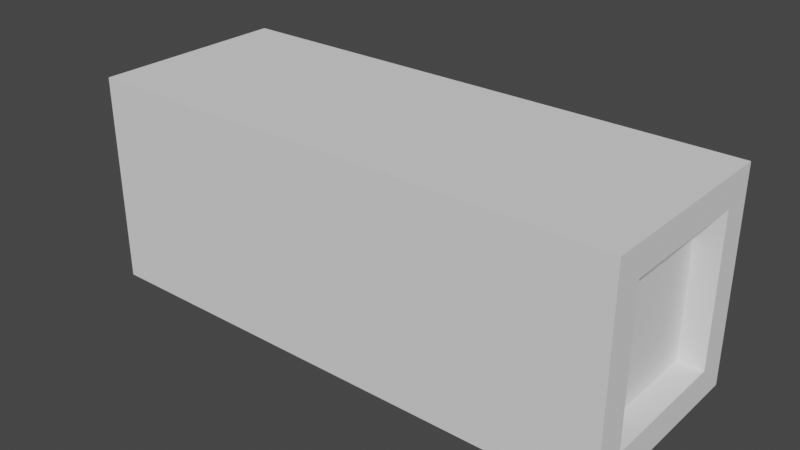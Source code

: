 # Source: box_on.blend  (saved by Blender 2.93.21; exported with 4.5.12 LTS)
import bpy
from mathutils import Matrix  # noqa: F401  (used for matrix-valued properties, if any)

bpy.ops.wm.read_factory_settings(use_empty=True)
scene = bpy.context.scene
scene.name = 'Scene'

# ---- collections
col_collection = bpy.data.collections.new('Collection'); scene.collection.children.link(col_collection)

# ---- world
world_world = bpy.data.worlds.new('World'); scene.world = world_world
world_world.use_nodes = True; world_world.node_tree.nodes.clear()
_N = world_world.node_tree.nodes; _L = world_world.node_tree.links
n0 = _N.new('ShaderNodeOutputWorld'); n0.name = 'World Output'; n0.location = (300, 300)
n1 = _N.new('ShaderNodeBackground'); n1.name = 'Background'; n1.location = (10, 300)
n1.inputs[0].default_value = (0.05088, 0.05088, 0.05088, 1.0)
_L.new(n1.outputs[0], n0.inputs[0])
n0.is_active_output = True
world_world.color = (0.05088, 0.05088, 0.05088)
world_world.use_sun_shadow = False
world_world.sun_shadow_jitter_overblur = 0.0

# ---- meshes
me_065 = bpy.data.meshes.new('Куб.065')
me_065.from_pydata([(-4.402, -0.6981, -0.6981), (-4.402, -0.6981, 0.801), (-4.402, 0.6981, -0.6981), (-4.402, 0.6981, 0.801), (1.0, -0.6981, -0.6981), (1.0, -0.6981, 0.801), (1.0, 0.6981, -0.6981), (1.0, 0.6981, 0.801), (-4.402, 1.0, -1.0), (-4.402, -1.0, -1.0), (-4.402, -1.0, 1.103), (-4.402, 1.0, 1.103), (1.0, 1.0, 1.103), (1.0, 1.0, -1.0), (1.0, -1.0, -1.0), (1.0, -1.0, 1.103), (-4.149, 0.6981, -0.6981), (-4.149, -0.6981, -0.6981), (-4.149, -0.6981, 0.801), (-4.149, 0.6981, 0.801), (0.7473, 0.6981, 0.801), (0.7473, 0.6981, -0.6981), (0.7473, -0.6981, -0.6981), (0.7473, -0.6981, 0.801)], [], [(7, 5, 23, 20), (8, 11, 12, 13), (0, 1, 18, 17), (14, 15, 10, 9), (8, 13, 14, 9), (12, 11, 10, 15), (0, 2, 8, 9), (1, 0, 9, 10), (3, 1, 10, 11), (2, 3, 11, 8), (7, 6, 13, 12), (6, 4, 14, 13), (5, 7, 12, 15), (4, 5, 15, 14), (17, 18, 19, 16), (21, 20, 23, 22), (6, 7, 20, 21), (1, 3, 19, 18), (2, 0, 17, 16), (5, 4, 22, 23), (4, 6, 21, 22), (3, 2, 16, 19)])
_uv = me_065.uv_layers.new(name='UVКарта')
_uv.uv.foreach_set('vector', [0.5891, 0.5377, 0.5891, 0.7123, 0.5891, 0.7123, 0.5891, 0.5377, 0.375, 0.25, 0.625, 0.25, 0.625, 0.5, 0.375, 0.5, 0.4109, 0.03774, 0.5891, 0.03774, 0.5891, 0.03774, 0.4109, 0.03774, 0.375, 0.75, 0.625, 0.75, 0.625, 1.0, 0.375, 1.0, 0.125, 0.5, 0.375, 0.5, 0.375, 0.75, 0.125, 0.75, 0.625, 0.5, 0.875, 0.5, 0.875, 0.75, 0.625, 0.75, 0.4109, 0.03774, 0.4109, 0.2123, 0.375, 0.25, 0.375, 0.0, 0.5891, 0.03774, 0.4109, 0.03774, 0.375, 0.0, 0.625, 0.0, 0.5891, 0.2123, 0.5891, 0.03774, 0.625, 0.0, 0.625, 0.25, 0.4109, 0.2123, 0.5891, 0.2123, 0.625, 0.25, 0.375, 0.25, 0.5891, 0.5377, 0.4109, 0.5377, 0.375, 0.5, 0.625, 0.5, 0.4109, 0.5377, 0.4109, 0.7123, 0.375, 0.75, 0.375, 0.5, 0.5891, 0.7123, 0.5891, 0.5377, 0.625, 0.5, 0.625, 0.75, 0.4109, 0.7123, 0.5891, 0.7123, 0.625, 0.75, 0.375, 0.75, 0.4109, 0.03774, 0.5891, 0.03774, 0.5891, 0.2123, 0.4109, 0.2123, 0.4109, 0.5377, 0.5891, 0.5377, 0.5891, 0.7123, 0.4109, 0.7123, 0.4109, 0.5377, 0.5891, 0.5377, 0.5891, 0.5377, 0.4109, 0.5377, 0.5891, 0.03774, 0.5891, 0.2123, 0.5891, 0.2123, 0.5891, 0.03774, 0.4109, 0.2123, 0.4109, 0.03774, 0.4109, 0.03774, 0.4109, 0.2123, 0.5891, 0.7123, 0.4109, 0.7123, 0.4109, 0.7123, 0.5891, 0.7123, 0.4109, 0.7123, 0.4109, 0.5377, 0.4109, 0.5377, 0.4109, 0.7123, 0.5891, 0.2123, 0.4109, 0.2123, 0.4109, 0.2123, 0.5891, 0.2123])
me_065.use_remesh_fix_poles = True
me_065.use_remesh_preserve_attributes = False
me_065.update()

# ---- objects
ob_058 = bpy.data.objects.new('Куб.058', me_065)

# ---- transforms, parenting, visibility, modifiers, constraints
ob_058.location = (-12.64, -0.03035, 0.5946)
ob_058.scale = (0.4274, 0.4274, 0.4274)

# ---- collection membership
col_collection.objects.link(ob_058)

# ---- scene / render settings (as saved in the file)
scene.frame_start = 1; scene.frame_end = 250; scene.frame_set(1)
scene.render.engine = 'BLENDER_EEVEE_NEXT'
scene.cycles.use_denoising = False
scene.cycles.samples = 128
scene.cycles.sampling_pattern = 'TABULATED_SOBOL'
scene.cycles.use_adaptive_sampling = False
scene.cycles.use_light_tree = False
scene.view_settings.view_transform = 'Filmic'
bpy.context.view_layer.update()

# ---- added for rendering (the .blend has no active camera and no usable light): camera, sun
cam_auto = bpy.data.cameras.new('AutoCamera')
cam_auto.lens = 50.0
cam_auto.sensor_width = 36.0
cam_auto.clip_end = 1000.0
ob_auto_camera = bpy.data.objects.new('AutoCamera', cam_auto)
scene.collection.objects.link(ob_auto_camera)
ob_auto_camera.location = (-10.9463, -2.94029, 2.55656)
ob_auto_camera.rotation_euler = (1.09748, -7.21219e-08, 0.694738)
scene.camera = ob_auto_camera
light_auto_sun = bpy.data.lights.new('AutoSun', 'SUN')
light_auto_sun.energy = 3.0
light_auto_sun.angle = 0.0523599
ob_auto_sun = bpy.data.objects.new('AutoSun', light_auto_sun)
scene.collection.objects.link(ob_auto_sun)
ob_auto_sun.rotation_euler = (0.872665, 0.174533, 0.523599)
bpy.context.view_layer.update()
